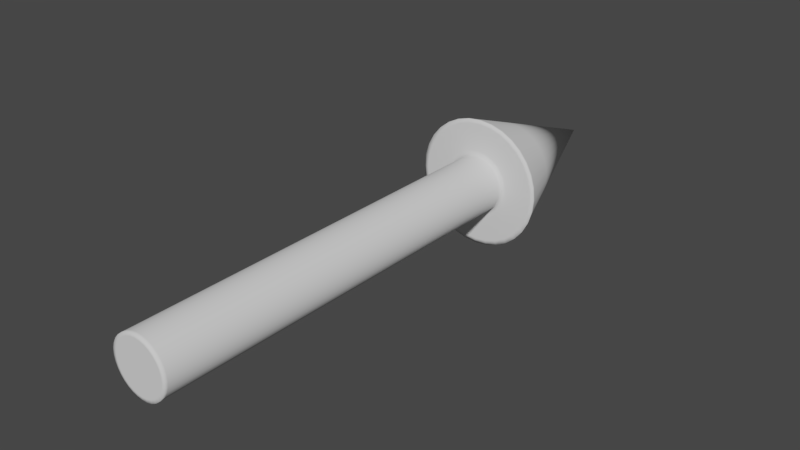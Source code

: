 # Source: arrow.blend  (saved by Blender 2.79.0; exported with 4.5.12 LTS)
import bpy
from mathutils import Matrix  # noqa: F401  (used for matrix-valued properties, if any)

bpy.ops.wm.read_factory_settings(use_empty=True)
scene = bpy.context.scene
scene.name = 'Scene'

# ---- collections
col_collection_1 = bpy.data.collections.new('Collection 1'); scene.collection.children.link(col_collection_1)

# ---- world
world_world = bpy.data.worlds.new('World'); scene.world = world_world
world_world.color = (0.05088, 0.05088, 0.05088)
world_world.use_sun_shadow = False
world_world.sun_shadow_jitter_overblur = 0.0
world_world.cycles.sampling_method = 'MANUAL'

# ---- meshes
me_cone = bpy.data.meshes.new('Cone')
me_cone.from_pydata([(-0.04462, 0.6822, 4.172e-07), (-0.04376, 0.6822, -0.008704), (-0.04122, 0.6822, -0.01707), (-0.0371, 0.6822, -0.02479), (-0.03155, 0.6822, -0.03155), (-0.02479, 0.6822, -0.0371), (-0.01707, 0.6822, -0.04122), (-0.008704, 0.6822, -0.04376), (5.364e-07, 0.6822, -0.04462), (0.008705, 0.6822, -0.04376), (0.01708, 0.6822, -0.04122), (0.02479, 0.6822, -0.0371), (0.03155, 0.6822, -0.03155), (0.0371, 0.6822, -0.02479), (0.04122, 0.6822, -0.01707), (0.04376, 0.6822, -0.008704), (0.04462, 0.6822, 4.172e-07), (0.04376, 0.6822, 0.008705), (0.04122, 0.6822, 0.01708), (0.0371, 0.6822, 0.02479), (0.03155, 0.6822, 0.03155), (0.02479, 0.6822, 0.0371), (0.01708, 0.6822, 0.04122), (5.244e-07, 0.9567, 4.172e-07), (0.008705, 0.6822, 0.04376), (4.843e-07, 0.6822, 0.04462), (-0.008704, 0.6822, 0.04376), (-0.01707, 0.6822, 0.04122), (-0.02479, 0.6822, 0.0371), (-0.03155, 0.6822, 0.03155), (-0.0371, 0.6822, 0.02479), (-0.04122, 0.6822, 0.01708), (-0.04376, 0.6822, 0.008705), (-0.1014, 0.6822, 3.874e-07), (-0.09945, 0.6822, -0.01978), (-0.09368, 0.6822, -0.0388), (-0.08431, 0.6822, -0.05634), (-0.0717, 0.6822, -0.0717), (-0.05634, 0.6822, -0.08431), (-0.0388, 0.6822, -0.09368), (-0.01978, 0.6822, -0.09945), (5.215e-07, 0.6822, -0.1014), (0.01978, 0.6822, -0.09945), (0.03881, 0.6822, -0.09368), (0.05634, 0.6822, -0.08431), (0.0717, 0.6822, -0.0717), (0.08431, 0.6822, -0.05634), (0.09368, 0.6822, -0.0388), (0.09945, 0.6822, -0.01978), (0.1014, 0.6822, 4.172e-07), (0.09945, 0.6822, 0.01978), (0.09368, 0.6822, 0.03881), (0.08431, 0.6822, 0.05634), (0.0717, 0.6822, 0.0717), (0.05634, 0.6822, 0.08431), (0.03881, 0.6822, 0.09368), (0.01978, 0.6822, 0.09945), (4.321e-07, 0.6822, 0.1014), (-0.01978, 0.6822, 0.09945), (-0.0388, 0.6822, 0.09368), (-0.05634, 0.6822, 0.08431), (-0.0717, 0.6822, 0.0717), (-0.08431, 0.6822, 0.05634), (-0.09368, 0.6822, 0.0388), (-0.09945, 0.6822, 0.01978), (-0.03959, 0.04234, 4.172e-07), (-0.03883, 0.04234, -0.007724), (-0.03658, 0.04234, -0.01515), (-0.03292, 0.04234, -0.022), (-0.028, 0.04234, -0.028), (-0.022, 0.04234, -0.03292), (-0.01515, 0.04234, -0.03658), (-0.007724, 0.04234, -0.03883), (5.644e-07, 0.04234, -0.03959), (0.007725, 0.04234, -0.03883), (0.01515, 0.04234, -0.03658), (0.022, 0.04234, -0.03292), (0.028, 0.04234, -0.028), (0.03292, 0.04234, -0.022), (0.03658, 0.04234, -0.01515), (0.03883, 0.04234, -0.007724), (0.03959, 0.04234, 3.874e-07), (0.03883, 0.04234, 0.007725), (0.03658, 0.04234, 0.01515), (0.03292, 0.04234, 0.022), (0.028, 0.04234, 0.028), (0.022, 0.04234, 0.03292), (0.01515, 0.04234, 0.03658), (0.007725, 0.04234, 0.03883), (5.197e-07, 0.04234, 0.03959), (-0.007724, 0.04234, 0.03883), (-0.01515, 0.04234, 0.03658), (-0.022, 0.04234, 0.03292), (-0.028, 0.04234, 0.028), (-0.03292, 0.04234, 0.022), (-0.03658, 0.04234, 0.01515), (-0.03883, 0.04234, 0.007725), (-0.05033, 0.6822, -0.01001), (-0.05132, 0.6822, 4.172e-07), (-0.04741, 0.6822, -0.01964), (-0.04267, 0.6822, -0.02851), (-0.03629, 0.6822, -0.03629), (-0.02851, 0.6822, -0.04267), (-0.01964, 0.6822, -0.04741), (-0.01001, 0.6822, -0.05033), (5.364e-07, 0.6822, -0.05132), (0.01001, 0.6822, -0.05033), (0.01964, 0.6822, -0.04741), (0.02851, 0.6822, -0.04267), (0.03629, 0.6822, -0.03629), (0.04267, 0.6822, -0.02851), (0.04741, 0.6822, -0.01964), (0.05033, 0.6822, -0.01001), (0.05132, 0.6822, 4.172e-07), (0.05033, 0.6822, 0.01001), (0.04741, 0.6822, 0.01964), (0.04267, 0.6822, 0.02851), (0.03629, 0.6822, 0.03629), (0.02851, 0.6822, 0.04267), (0.01964, 0.6822, 0.04741), (0.01001, 0.6822, 0.05033), (4.768e-07, 0.6822, 0.05132), (-0.01001, 0.6822, 0.05033), (-0.01964, 0.6822, 0.04741), (-0.02851, 0.6822, 0.04267), (-0.03629, 0.6822, 0.03629), (-0.04267, 0.6822, 0.02851), (-0.04741, 0.6822, 0.01964), (-0.05033, 0.6822, 0.01001), (-0.09431, 0.6822, 3.874e-07), (-0.0925, 0.6822, -0.0184), (-0.08713, 0.6822, -0.03609), (-0.07842, 0.6822, -0.0524), (-0.06669, 0.6822, -0.06669), (-0.0524, 0.6822, -0.07842), (-0.03609, 0.6822, -0.08713), (-0.0184, 0.6822, -0.0925), (5.29e-07, 0.6822, -0.09431), (0.0184, 0.6822, -0.0925), (0.03609, 0.6822, -0.08713), (0.0524, 0.6822, -0.07842), (0.06669, 0.6822, -0.06669), (0.07842, 0.6822, -0.0524), (0.08713, 0.6822, -0.03609), (0.0925, 0.6822, -0.0184), (0.09431, 0.6822, 4.172e-07), (0.0925, 0.6822, 0.0184), (0.08713, 0.6822, 0.03609), (0.07842, 0.6822, 0.0524), (0.06669, 0.6822, 0.06669), (0.0524, 0.6822, 0.07842), (0.03609, 0.6822, 0.08713), (0.0184, 0.6822, 0.0925), (4.396e-07, 0.6822, 0.09431), (-0.0184, 0.6822, 0.0925), (-0.03609, 0.6822, 0.08713), (-0.0524, 0.6822, 0.07842), (-0.06669, 0.6822, 0.06669), (-0.07842, 0.6822, 0.0524), (-0.08713, 0.6822, 0.03609), (-0.0925, 0.6822, 0.0184), (-0.04462, 0.04234, 4.172e-07), (-0.04376, 0.04234, -0.008704), (-0.04122, 0.04234, -0.01707), (-0.0371, 0.04234, -0.02479), (-0.03155, 0.04234, -0.03155), (-0.02479, 0.04234, -0.0371), (-0.01707, 0.04234, -0.04122), (-0.008704, 0.04234, -0.04376), (5.644e-07, 0.04234, -0.04462), (0.008705, 0.04234, -0.04376), (0.01708, 0.04234, -0.04122), (0.02479, 0.04234, -0.0371), (0.03155, 0.04234, -0.03155), (0.0371, 0.04234, -0.02479), (0.04122, 0.04234, -0.01707), (0.04376, 0.04234, -0.008704), (0.04462, 0.04234, 3.874e-07), (0.04376, 0.04234, 0.008705), (0.04122, 0.04234, 0.01708), (0.0371, 0.04234, 0.02479), (0.03155, 0.04234, 0.03155), (0.02479, 0.04234, 0.0371), (0.01708, 0.04234, 0.04122), (0.008705, 0.04234, 0.04376), (5.122e-07, 0.04234, 0.04462), (-0.008704, 0.04234, 0.04376), (-0.01707, 0.04234, 0.04122), (-0.02479, 0.04234, 0.0371), (-0.03155, 0.04234, 0.03155), (-0.0371, 0.04234, 0.02479), (-0.04122, 0.04234, 0.01708), (-0.04376, 0.04234, 0.008705), (-0.01707, 0.04736, -0.04122), (-0.02479, 0.04736, -0.0371), (0.03155, 0.04736, 0.03155), (0.0371, 0.04736, 0.02479), (-0.008704, 0.04736, -0.04376), (0.02479, 0.04736, 0.0371), (5.642e-07, 0.04736, -0.04462), (0.01708, 0.04736, 0.04122), (0.008705, 0.04736, -0.04376), (0.008705, 0.04736, 0.04376), (0.01708, 0.04736, -0.04122), (5.12e-07, 0.04736, 0.04462), (0.02479, 0.04736, -0.0371), (-0.008704, 0.04736, 0.04376), (0.03155, 0.04736, -0.03155), (-0.01707, 0.04736, 0.04122), (0.0371, 0.04736, -0.02479), (-0.02479, 0.04736, 0.0371), (0.04122, 0.04736, -0.01707), (-0.04376, 0.04736, -0.008704), (-0.04462, 0.04736, 4.172e-07), (-0.03155, 0.04736, 0.03155), (0.04376, 0.04736, -0.008704), (-0.04122, 0.04736, -0.01707), (-0.0371, 0.04736, 0.02479), (0.04462, 0.04736, 3.874e-07), (-0.0371, 0.04736, -0.02479), (-0.04122, 0.04736, 0.01708), (0.04376, 0.04736, 0.008705), (-0.03155, 0.04736, -0.03155), (-0.04376, 0.04736, 0.008705), (0.04122, 0.04736, 0.01708), (-0.02479, 0.6755, -0.0371), (0.0371, 0.6755, 0.02479), (-0.04462, 0.6755, 4.172e-07), (-0.01707, 0.6755, -0.04122), (0.03155, 0.6755, 0.03155), (-0.008704, 0.6755, -0.04376), (0.02479, 0.6755, 0.0371), (5.367e-07, 0.6755, -0.04462), (0.01708, 0.6755, 0.04122), (0.008705, 0.6755, -0.04376), (0.008705, 0.6755, 0.04376), (0.01708, 0.6755, -0.04122), (4.846e-07, 0.6755, 0.04462), (0.02479, 0.6755, -0.0371), (-0.008704, 0.6755, 0.04376), (0.03155, 0.6755, -0.03155), (-0.01707, 0.6755, 0.04122), (0.0371, 0.6755, -0.02479), (-0.02479, 0.6755, 0.0371), (0.04122, 0.6755, -0.01707), (-0.04376, 0.6755, -0.008704), (-0.03155, 0.6755, 0.03155), (0.04376, 0.6755, -0.008704), (-0.04122, 0.6755, -0.01707), (-0.0371, 0.6755, 0.02479), (0.04462, 0.6755, 4.172e-07), (-0.0371, 0.6755, -0.02479), (-0.04122, 0.6755, 0.01708), (0.04376, 0.6755, 0.008705), (-0.03155, 0.6755, -0.03155), (-0.04376, 0.6755, 0.008705), (0.04122, 0.6755, 0.01708), (0.01934, 0.6883, -0.09724), (0.03794, 0.6883, 0.0916), (0.0916, 0.6883, -0.03794), (0.09724, 0.6883, 0.01934), (0.07011, 0.6883, 0.07011), (4.393e-07, 0.6883, 0.09914), (5.213e-07, 0.6883, -0.09914), (0.05508, 0.6883, -0.08243), (0.08244, 0.6883, -0.05508), (0.09914, 0.6883, 4.172e-07), (0.08244, 0.6883, 0.05508), (0.01934, 0.6883, 0.09724), (0.03794, 0.6883, -0.0916), (0.07011, 0.6883, -0.0701), (0.09724, 0.6883, -0.01934), (0.0916, 0.6883, 0.03794), (0.05508, 0.6883, 0.08244), (0.02727, 0.7638, -0.06583), (5.254e-07, 0.7638, -0.07125), (0.0139, 0.7638, -0.06988), (0.05038, 0.7638, -0.05038), (0.03959, 0.7638, -0.05924), (0.02727, 0.7638, 0.06583), (0.06988, 0.7638, -0.0139), (0.05924, 0.7638, -0.03958), (0.06583, 0.7638, -0.02727), (0.06583, 0.7638, 0.02727), (0.07125, 0.7638, 4.172e-07), (0.06988, 0.7638, 0.0139), (0.03959, 0.7638, 0.05924), (0.05924, 0.7638, 0.03959), (0.05038, 0.7638, 0.05038), (0.0139, 0.7638, 0.06988), (4.583e-07, 0.7638, 0.07125), (-0.03959, 0.7638, -0.05925), (-0.03959, 0.7638, 0.05925), (-0.06583, 0.7638, 0.02727), (-0.06989, 0.7638, -0.0139), (-0.05039, 0.7638, -0.05039), (-0.02727, 0.7638, 0.06583), (-0.05925, 0.7638, 0.03959), (-0.07126, 0.7638, 4.172e-07), (-0.0139, 0.7638, -0.0699), (-0.05925, 0.7638, -0.03959), (-0.02727, 0.7638, -0.06584), (-0.05038, 0.7638, 0.05038), (-0.06989, 0.7638, 0.0139), (-0.0139, 0.7638, 0.06988), (-0.06584, 0.7638, -0.02727), (-0.05509, 0.6883, -0.08245), (-0.05508, 0.6883, 0.08244), (-0.0916, 0.6883, 0.03794), (-0.09725, 0.6883, -0.01934), (-0.07012, 0.6883, -0.07012), (-0.03794, 0.6883, 0.0916), (-0.08244, 0.6883, 0.05508), (-0.01935, 0.6883, -0.09726), (-0.09915, 0.6883, 3.874e-07), (-0.08245, 0.6883, -0.05509), (-0.03795, 0.6883, -0.09161), (-0.07011, 0.6883, 0.07011), (-0.09725, 0.6883, 0.01934), (-0.01934, 0.6883, 0.09724), (-0.09161, 0.6883, -0.03795)], [], [(33, 314, 309, 34), (34, 309, 320, 35), (35, 320, 315, 36), (36, 315, 310, 37), (37, 310, 306, 38), (38, 306, 316, 39), (39, 316, 313, 40), (40, 313, 263, 41), (41, 263, 257, 42), (42, 257, 269, 43), (43, 269, 264, 44), (44, 264, 270, 45), (45, 270, 265, 46), (46, 265, 259, 47), (47, 259, 271, 48), (48, 271, 266, 49), (49, 266, 260, 50), (50, 260, 272, 51), (51, 272, 267, 52), (52, 267, 261, 53), (53, 261, 273, 54), (54, 273, 258, 55), (55, 258, 268, 56), (56, 268, 262, 57), (57, 262, 319, 58), (58, 319, 311, 59), (59, 311, 307, 60), (60, 307, 317, 61), (61, 317, 312, 62), (62, 312, 308, 63), (63, 308, 318, 64), (64, 318, 314, 33), (194, 193, 167, 166), (130, 129, 33, 34), (131, 130, 34, 35), (132, 131, 35, 36), (133, 132, 36, 37), (134, 133, 37, 38), (135, 134, 38, 39), (136, 135, 39, 40), (137, 136, 40, 41), (138, 137, 41, 42), (139, 138, 42, 43), (140, 139, 43, 44), (141, 140, 44, 45), (142, 141, 45, 46), (143, 142, 46, 47), (144, 143, 47, 48), (145, 144, 48, 49), (146, 145, 49, 50), (147, 146, 50, 51), (148, 147, 51, 52), (149, 148, 52, 53), (150, 149, 53, 54), (151, 150, 54, 55), (152, 151, 55, 56), (153, 152, 56, 57), (154, 153, 57, 58), (155, 154, 58, 59), (156, 155, 59, 60), (157, 156, 60, 61), (158, 157, 61, 62), (159, 158, 62, 63), (160, 159, 63, 64), (129, 160, 64, 33), (65, 66, 67, 68, 69, 70, 71, 72, 73, 74, 75, 76, 77, 78, 79, 80, 81, 82, 83, 84, 85, 86, 87, 88, 89, 90, 91, 92, 93, 94, 95, 96), (196, 195, 181, 180), (193, 197, 168, 167), (195, 198, 182, 181), (197, 199, 169, 168), (198, 200, 183, 182), (199, 201, 170, 169), (200, 202, 184, 183), (201, 203, 171, 170), (202, 204, 185, 184), (203, 205, 172, 171), (204, 206, 186, 185), (205, 207, 173, 172), (206, 208, 187, 186), (207, 209, 174, 173), (208, 210, 188, 187), (209, 211, 175, 174), (213, 212, 162, 161), (210, 214, 189, 188), (211, 215, 176, 175), (212, 216, 163, 162), (214, 217, 190, 189), (215, 218, 177, 176), (216, 219, 164, 163), (217, 220, 191, 190), (218, 221, 178, 177), (219, 222, 165, 164), (220, 223, 192, 191), (221, 224, 179, 178), (222, 194, 166, 165), (223, 213, 161, 192), (224, 196, 180, 179), (0, 32, 128, 98), (32, 31, 127, 128), (31, 30, 126, 127), (30, 29, 125, 126), (29, 28, 124, 125), (28, 27, 123, 124), (27, 26, 122, 123), (26, 25, 121, 122), (25, 24, 120, 121), (24, 22, 119, 120), (22, 21, 118, 119), (21, 20, 117, 118), (20, 19, 116, 117), (19, 18, 115, 116), (18, 17, 114, 115), (17, 16, 113, 114), (16, 15, 112, 113), (15, 14, 111, 112), (14, 13, 110, 111), (13, 12, 109, 110), (12, 11, 108, 109), (11, 10, 107, 108), (10, 9, 106, 107), (9, 8, 105, 106), (8, 7, 104, 105), (7, 6, 103, 104), (6, 5, 102, 103), (5, 4, 101, 102), (4, 3, 100, 101), (3, 2, 99, 100), (2, 1, 97, 99), (1, 0, 98, 97), (98, 128, 160, 129), (128, 127, 159, 160), (127, 126, 158, 159), (126, 125, 157, 158), (125, 124, 156, 157), (124, 123, 155, 156), (123, 122, 154, 155), (122, 121, 153, 154), (121, 120, 152, 153), (120, 119, 151, 152), (119, 118, 150, 151), (118, 117, 149, 150), (117, 116, 148, 149), (116, 115, 147, 148), (115, 114, 146, 147), (114, 113, 145, 146), (113, 112, 144, 145), (112, 111, 143, 144), (111, 110, 142, 143), (110, 109, 141, 142), (109, 108, 140, 141), (108, 107, 139, 140), (107, 106, 138, 139), (106, 105, 137, 138), (105, 104, 136, 137), (104, 103, 135, 136), (103, 102, 134, 135), (102, 101, 133, 134), (101, 100, 132, 133), (100, 99, 131, 132), (99, 97, 130, 131), (97, 98, 129, 130), (66, 65, 161, 162), (67, 66, 162, 163), (68, 67, 163, 164), (69, 68, 164, 165), (70, 69, 165, 166), (71, 70, 166, 167), (72, 71, 167, 168), (73, 72, 168, 169), (74, 73, 169, 170), (75, 74, 170, 171), (76, 75, 171, 172), (77, 76, 172, 173), (78, 77, 173, 174), (79, 78, 174, 175), (80, 79, 175, 176), (81, 80, 176, 177), (82, 81, 177, 178), (83, 82, 178, 179), (84, 83, 179, 180), (85, 84, 180, 181), (86, 85, 181, 182), (87, 86, 182, 183), (88, 87, 183, 184), (89, 88, 184, 185), (90, 89, 185, 186), (91, 90, 186, 187), (92, 91, 187, 188), (93, 92, 188, 189), (94, 93, 189, 190), (95, 94, 190, 191), (96, 95, 191, 192), (65, 96, 192, 161), (256, 226, 196, 224), (255, 227, 213, 223), (254, 225, 194, 222), (253, 256, 224, 221), (252, 255, 223, 220), (251, 254, 222, 219), (250, 253, 221, 218), (249, 252, 220, 217), (248, 251, 219, 216), (247, 250, 218, 215), (246, 249, 217, 214), (245, 248, 216, 212), (244, 247, 215, 211), (243, 246, 214, 210), (227, 245, 212, 213), (242, 244, 211, 209), (241, 243, 210, 208), (240, 242, 209, 207), (239, 241, 208, 206), (238, 240, 207, 205), (237, 239, 206, 204), (236, 238, 205, 203), (235, 237, 204, 202), (234, 236, 203, 201), (233, 235, 202, 200), (232, 234, 201, 199), (231, 233, 200, 198), (230, 232, 199, 197), (229, 231, 198, 195), (228, 230, 197, 193), (226, 229, 195, 196), (225, 228, 193, 194), (5, 6, 228, 225), (19, 20, 229, 226), (6, 7, 230, 228), (20, 21, 231, 229), (7, 8, 232, 230), (21, 22, 233, 231), (8, 9, 234, 232), (22, 24, 235, 233), (9, 10, 236, 234), (24, 25, 237, 235), (10, 11, 238, 236), (25, 26, 239, 237), (11, 12, 240, 238), (26, 27, 241, 239), (12, 13, 242, 240), (27, 28, 243, 241), (13, 14, 244, 242), (0, 1, 245, 227), (28, 29, 246, 243), (14, 15, 247, 244), (1, 2, 248, 245), (29, 30, 249, 246), (15, 16, 250, 247), (2, 3, 251, 248), (30, 31, 252, 249), (16, 17, 253, 250), (3, 4, 254, 251), (31, 32, 255, 252), (17, 18, 256, 253), (4, 5, 225, 254), (32, 0, 227, 255), (18, 19, 226, 256), (270, 264, 278, 277), (259, 265, 281, 282), (266, 271, 280, 284), (272, 260, 285, 283), (261, 267, 287, 288), (258, 273, 286, 279), (262, 268, 289, 290), (257, 263, 275, 276), (264, 269, 274, 278), (265, 270, 277, 281), (271, 259, 282, 280), (260, 266, 284, 285), (267, 272, 283, 287), (273, 261, 288, 286), (268, 258, 279, 289), (269, 257, 276, 274), (287, 283, 23), (289, 279, 23), (282, 281, 23), (283, 285, 23), (279, 286, 23), (276, 275, 23), (281, 277, 23), (285, 284, 23), (286, 288, 23), (274, 276, 23), (277, 278, 23), (284, 280, 23), (288, 287, 23), (290, 289, 23), (278, 274, 23), (280, 282, 23), (305, 294, 23), (295, 300, 23), (301, 291, 23), (275, 299, 23), (296, 304, 23), (302, 292, 23), (293, 297, 23), (298, 303, 23), (294, 298, 23), (300, 305, 23), (291, 295, 23), (299, 301, 23), (304, 290, 23), (292, 296, 23), (297, 302, 23), (303, 293, 23), (320, 309, 294, 305), (310, 315, 300, 295), (316, 306, 291, 301), (263, 313, 299, 275), (311, 319, 304, 296), (317, 307, 292, 302), (308, 312, 297, 293), (314, 318, 303, 298), (309, 314, 298, 294), (315, 320, 305, 300), (306, 310, 295, 291), (313, 316, 301, 299), (319, 262, 290, 304), (307, 311, 296, 292), (312, 317, 302, 297), (318, 308, 293, 303)])
me_cone.polygons.foreach_set('use_smooth', [True] * 321)
_uv = me_cone.uv_layers.new(name='UVMap')
_uv.uv.foreach_set('vector', [-5.96e-08, 0.0, -5.96e-08, 0.0, -5.96e-08, 0.0, -5.96e-08, 0.0, -5.96e-08, 0.0, -5.96e-08, 0.0, -5.96e-08, 0.0, -5.96e-08, 0.0, -5.96e-08, 0.0, -5.96e-08, 0.0, -5.96e-08, 0.0, -5.96e-08, 0.0, -5.96e-08, 0.0, -5.96e-08, 0.0, -5.96e-08, 0.0, -5.96e-08, 0.0, -5.96e-08, 0.0, -5.96e-08, 0.0, -5.96e-08, 0.0, -5.96e-08, 0.0, -5.96e-08, 0.0, -5.96e-08, 0.0, -5.96e-08, 0.0, -5.96e-08, 0.0, -5.96e-08, 0.0, -5.96e-08, 0.0, -5.96e-08, 0.0, -5.96e-08, 0.0, -5.96e-08, 0.0, -5.96e-08, 0.0, -5.96e-08, 0.0, -5.96e-08, 0.0, -5.96e-08, 0.0, -5.96e-08, 0.0, -5.96e-08, 0.0, -5.96e-08, 0.0, -5.96e-08, 0.0, -5.96e-08, 0.0, -5.96e-08, 0.0, -5.96e-08, 0.0, -5.96e-08, 0.0, -5.96e-08, 0.0, -5.96e-08, 0.0, -5.96e-08, 0.0, -5.96e-08, 0.0, -5.96e-08, 0.0, -5.96e-08, 0.0, -5.96e-08, 0.0, -5.96e-08, 0.0, -5.96e-08, 0.0, -5.96e-08, 0.0, -5.96e-08, 0.0, -5.96e-08, 0.0, -5.96e-08, 0.0, -5.96e-08, 0.0, -5.96e-08, 0.0, -5.96e-08, 0.0, -5.96e-08, 0.0, -5.96e-08, 0.0, -5.96e-08, 0.0, -5.96e-08, 0.0, -5.96e-08, 0.0, -5.96e-08, 0.0, -5.96e-08, 0.0, -5.96e-08, 0.0, -5.96e-08, 0.0, -5.96e-08, 0.0, -5.96e-08, 0.0, -5.96e-08, 0.0, -5.96e-08, 0.0, -5.96e-08, 0.0, -5.96e-08, 0.0, -5.96e-08, 0.0, -5.96e-08, 0.0, -5.96e-08, 0.0, -5.96e-08, 0.0, -5.96e-08, 0.0, -5.96e-08, 0.0, -5.96e-08, 0.0, -5.96e-08, 0.0, -5.96e-08, 0.0, -5.96e-08, 0.0, -5.96e-08, 0.0, -5.96e-08, 0.0, -5.96e-08, 0.0, -5.96e-08, 0.0, -5.96e-08, 0.0, -5.96e-08, 0.0, -5.96e-08, 0.0, -5.96e-08, 0.0, -5.96e-08, 0.0, -5.96e-08, 0.0, -5.96e-08, 0.0, -5.96e-08, 0.0, -5.96e-08, 0.0, -5.96e-08, 0.0, -5.96e-08, 0.0, -5.96e-08, 0.0, -5.96e-08, 0.0, -5.96e-08, 0.0, -5.96e-08, 0.0, -5.96e-08, 0.0, -5.96e-08, 0.0, -5.96e-08, 0.0, -5.96e-08, 0.0, -5.96e-08, 0.0, -5.96e-08, 0.0, -5.96e-08, 0.0, -5.96e-08, 0.0, -5.96e-08, 0.0, -5.96e-08, 0.0, -5.96e-08, 0.0, -5.96e-08, 0.0, -5.96e-08, 0.0, -5.96e-08, 0.0, -5.96e-08, 0.0, -5.96e-08, 0.0, -5.96e-08, 0.0, -5.96e-08, 0.0, -5.96e-08, 0.0, -5.96e-08, 0.0, -5.96e-08, 0.0, -5.96e-08, 0.0, -5.96e-08, 0.0, -5.96e-08, 0.0, -5.96e-08, 0.0, -5.96e-08, 0.0, -5.96e-08, 0.0, -5.96e-08, 0.0, -5.96e-08, 0.0, -5.96e-08, 0.0, -5.96e-08, 0.0, -5.96e-08, 0.0, -5.96e-08, 0.0, -5.96e-08, 0.0, -5.96e-08, 0.0, -5.96e-08, 0.0, -5.96e-08, 0.0, -5.96e-08, 0.0, -5.96e-08, 0.0, -5.96e-08, 0.0, -5.96e-08, 0.0, -5.96e-08, 0.0, -5.96e-08, 0.0, -5.96e-08, 0.0, -5.96e-08, 0.0, -5.96e-08, 0.0, -5.96e-08, 0.0, -5.96e-08, 0.0, -5.96e-08, 0.0, -5.96e-08, 0.0, -5.96e-08, 0.0, -5.96e-08, 0.0, -5.96e-08, 0.0, -5.96e-08, 0.0, -5.96e-08, 0.0, -5.96e-08, 0.0, -5.96e-08, 0.0, -5.96e-08, 0.0, -5.96e-08, 0.0, -5.96e-08, 0.0, -5.96e-08, 0.0, -5.96e-08, 0.0, -5.96e-08, 0.0, -5.96e-08, 0.0, -5.96e-08, 0.0, -5.96e-08, 0.0, -5.96e-08, 0.0, -5.96e-08, 0.0, -5.96e-08, 0.0, -5.96e-08, 0.0, -5.96e-08, 0.0, -5.96e-08, 0.0, -5.96e-08, 0.0, -5.96e-08, 0.0, -5.96e-08, 0.0, -5.96e-08, 0.0, -5.96e-08, 0.0, -5.96e-08, 0.0, -5.96e-08, 0.0, -5.96e-08, 0.0, -5.96e-08, 0.0, -5.96e-08, 0.0, -5.96e-08, 0.0, -5.96e-08, 0.0, -5.96e-08, 0.0, -5.96e-08, 0.0, -5.96e-08, 0.0, -5.96e-08, 0.0, -5.96e-08, 0.0, -5.96e-08, 0.0, -5.96e-08, 0.0, -5.96e-08, 0.0, -5.96e-08, 0.0, -5.96e-08, 0.0, -5.96e-08, 0.0, -5.96e-08, 0.0, -5.96e-08, 0.0, -5.96e-08, 0.0, -5.96e-08, 0.0, -5.96e-08, 0.0, -5.96e-08, 0.0, -5.96e-08, 0.0, -5.96e-08, 0.0, -5.96e-08, 0.0, -5.96e-08, 0.0, -5.96e-08, 0.0, -5.96e-08, 0.0, -5.96e-08, 0.0, -5.96e-08, 0.0, -5.96e-08, 0.0, -5.96e-08, 0.0, -5.96e-08, 0.0, -5.96e-08, 0.0, -5.96e-08, 0.0, -5.96e-08, 0.0, -5.96e-08, 0.0, -5.96e-08, 0.0, -5.96e-08, 0.0, -5.96e-08, 0.0, -5.96e-08, 0.0, -5.96e-08, 0.0, -5.96e-08, 0.0, -5.96e-08, 0.0, -5.96e-08, 0.0, -5.96e-08, 0.0, -5.96e-08, 0.0, -5.96e-08, 0.0, -5.96e-08, 0.0, -5.96e-08, 0.0, -5.96e-08, 0.0, -5.96e-08, 0.0, -5.96e-08, 0.0, -5.96e-08, 0.0, -5.96e-08, 0.0, -5.96e-08, 0.0, -5.96e-08, 0.0, -5.96e-08, 0.0, -5.96e-08, 0.0, -5.96e-08, 0.0, -5.96e-08, 0.0, -5.96e-08, 0.0, -5.96e-08, 0.0, -5.96e-08, 0.0, -5.96e-08, 0.0, -5.96e-08, 0.0, -5.96e-08, 0.0, -5.96e-08, 0.0, -5.96e-08, 0.0, -5.96e-08, 0.0, -5.96e-08, 0.0, -5.96e-08, 0.0, -5.96e-08, 0.0, -5.96e-08, 0.0, -5.96e-08, 0.0, -5.96e-08, 0.0, -5.96e-08, 0.0, -5.96e-08, 0.0, -5.96e-08, 0.0, -5.96e-08, 0.0, -5.96e-08, 0.0, -5.96e-08, 0.0, -5.96e-08, 0.0, -5.96e-08, 0.0, -5.96e-08, 0.0, -5.96e-08, 0.0, -5.96e-08, 0.0, -5.96e-08, 0.0, -5.96e-08, 0.0, -5.96e-08, 0.0, -5.96e-08, 0.0, -5.96e-08, 0.0, -5.96e-08, 0.0, -5.96e-08, 0.0, -5.96e-08, 0.0, -5.96e-08, 0.0, -5.96e-08, 0.0, -5.96e-08, 0.0, -5.96e-08, 0.0, -5.96e-08, 0.0, -5.96e-08, 0.0, -5.96e-08, 0.0, -5.96e-08, 0.0, -5.96e-08, 0.0, -5.96e-08, 0.0, -5.96e-08, 0.0, -5.96e-08, 0.0, -5.96e-08, 0.0, -5.96e-08, 0.0, -5.96e-08, 0.0, -5.96e-08, 0.0, -5.96e-08, 0.0, -5.96e-08, 0.0, -5.96e-08, 0.0, -5.96e-08, 0.0, -5.96e-08, 0.0, -5.96e-08, 0.0, -5.96e-08, 0.0, -5.96e-08, 0.0, -5.96e-08, 0.0, -5.96e-08, 0.0, -5.96e-08, 0.0, -5.96e-08, 0.0, -5.96e-08, 0.0, -5.96e-08, 0.0, -5.96e-08, 0.0, -5.96e-08, 0.0, -5.96e-08, 0.0, -5.96e-08, 0.0, -5.96e-08, 0.0, -5.96e-08, 0.0, -5.96e-08, 0.0, -5.96e-08, 0.0, -5.96e-08, 0.0, -5.96e-08, 0.0, -5.96e-08, 0.0, -5.96e-08, 0.0, -5.96e-08, 0.0, -5.96e-08, 0.0, -5.96e-08, 0.0, -5.96e-08, 0.0, -5.96e-08, 0.0, -5.96e-08, 0.0, -5.96e-08, 0.0, -5.96e-08, 0.0, -5.96e-08, 0.0, -5.96e-08, 0.0, -5.96e-08, 0.0, -5.96e-08, 0.0, -5.96e-08, 0.0, -5.96e-08, 0.0, -5.96e-08, 0.0, -5.96e-08, 0.0, -5.96e-08, 0.0, -5.96e-08, 0.0, -5.96e-08, 0.0, -5.96e-08, 0.0, -5.96e-08, 0.0, -5.96e-08, 0.0, -5.96e-08, 0.0, -5.96e-08, 0.0, -5.96e-08, 0.0, -5.96e-08, 0.0, -5.96e-08, 0.0, -5.96e-08, 0.0, -5.96e-08, 0.0, -5.96e-08, 0.0, -5.96e-08, 0.0, -5.96e-08, 0.0, -5.96e-08, 0.0, -5.96e-08, 0.0, -5.96e-08, 0.0, -5.96e-08, 0.0, -5.96e-08, 0.0, -5.96e-08, 0.0, -5.96e-08, 0.0, -5.96e-08, 0.0, -5.96e-08, 0.0, -5.96e-08, 0.0, -5.96e-08, 0.0, -5.96e-08, 0.0, -5.96e-08, 0.0, -5.96e-08, 0.0, -5.96e-08, 0.0, -5.96e-08, 0.0, -5.96e-08, 0.0, -5.96e-08, 0.0, -5.96e-08, 0.0, -5.96e-08, 0.0, -5.96e-08, 0.0, -5.96e-08, 0.0, -5.96e-08, 0.0, -5.96e-08, 0.0, -5.96e-08, 0.0, -5.96e-08, 0.0, -5.96e-08, 0.0, -5.96e-08, 0.0, -5.96e-08, 0.0, -5.96e-08, 0.0, -5.96e-08, 0.0, -5.96e-08, 0.0, -5.96e-08, 0.0, -5.96e-08, 0.0, -5.96e-08, 0.0, -5.96e-08, 0.0, -5.96e-08, 0.0, -5.96e-08, 0.0, -5.96e-08, 0.0, -5.96e-08, 0.0, -5.96e-08, 0.0, -5.96e-08, 0.0, -5.96e-08, 0.0, -5.96e-08, 0.0, -5.96e-08, 0.0, -5.96e-08, 0.0, -5.96e-08, 0.0, -5.96e-08, 0.0, -5.96e-08, 0.0, -5.96e-08, 0.0, -5.96e-08, 0.0, -5.96e-08, 0.0, -5.96e-08, 0.0, -5.96e-08, 0.0, -5.96e-08, 0.0, -5.96e-08, 0.0, -5.96e-08, 0.0, -5.96e-08, 0.0, -5.96e-08, 0.0, -5.96e-08, 0.0, -5.96e-08, 0.0, -5.96e-08, 0.0, -5.96e-08, 0.0, -5.96e-08, 0.0, -5.96e-08, 0.0, -5.96e-08, 0.0, -5.96e-08, 0.0, -5.96e-08, 0.0, -5.96e-08, 0.0, -5.96e-08, 0.0, -5.96e-08, 0.0, -5.96e-08, 0.0, -5.96e-08, 0.0, -5.96e-08, 0.0, -5.96e-08, 0.0, -5.96e-08, 0.0, -5.96e-08, 0.0, -5.96e-08, 0.0, -5.96e-08, 0.0, -5.96e-08, 0.0, -5.96e-08, 0.0, -5.96e-08, 0.0, -5.96e-08, 0.0, -5.96e-08, 0.0, -5.96e-08, 0.0, -5.96e-08, 0.0, -5.96e-08, 0.0, -5.96e-08, 0.0, -5.96e-08, 0.0, -5.96e-08, 0.0, -5.96e-08, 0.0, -5.96e-08, 0.0, -5.96e-08, 0.0, -5.96e-08, 0.0, -5.96e-08, 0.0, -5.96e-08, 0.0, -5.96e-08, 0.0, -5.96e-08, 0.0, -5.96e-08, 0.0, -5.96e-08, 0.0, -5.96e-08, 0.0, -5.96e-08, 0.0, -5.96e-08, 0.0, -5.96e-08, 0.0, -5.96e-08, 0.0, -5.96e-08, 0.0, -5.96e-08, 0.0, -5.96e-08, 0.0, -5.96e-08, 0.0, -5.96e-08, 0.0, -5.96e-08, 0.0, -5.96e-08, 0.0, -5.96e-08, 0.0, -5.96e-08, 0.0, -5.96e-08, 0.0, -5.96e-08, 0.0, -5.96e-08, 0.0, -5.96e-08, 0.0, -5.96e-08, 0.0, -5.96e-08, 0.0, -5.96e-08, 0.0, -5.96e-08, 0.0, -5.96e-08, 0.0, -5.96e-08, 0.0, -5.96e-08, 0.0, -5.96e-08, 0.0, -5.96e-08, 0.0, -5.96e-08, 0.0, -5.96e-08, 0.0, -5.96e-08, 0.0, -5.96e-08, 0.0, -5.96e-08, 0.0, -5.96e-08, 0.0, -5.96e-08, 0.0, -5.96e-08, 0.0, -5.96e-08, 0.0, -5.96e-08, 0.0, -5.96e-08, 0.0, -5.96e-08, 0.0, -5.96e-08, 0.0, -5.96e-08, 0.0, -5.96e-08, 0.0, -5.96e-08, 0.0, -5.96e-08, 0.0, -5.96e-08, 0.0, -5.96e-08, 0.0, -5.96e-08, 0.0, -5.96e-08, 0.0, -5.96e-08, 0.0, -5.96e-08, 0.0, -5.96e-08, 0.0, -5.96e-08, 0.0, -5.96e-08, 0.0, -5.96e-08, 0.0, -5.96e-08, 0.0, -5.96e-08, 0.0, -5.96e-08, 0.0, -5.96e-08, 0.0, -5.96e-08, 0.0, -5.96e-08, 0.0, -5.96e-08, 0.0, -5.96e-08, 0.0, -5.96e-08, 0.0, -5.96e-08, 0.0, -5.96e-08, 0.0, -5.96e-08, 0.0, -5.96e-08, 0.0, -5.96e-08, 0.0, -5.96e-08, 0.0, -5.96e-08, 0.0, -5.96e-08, 0.0, -5.96e-08, 0.0, -5.96e-08, 0.0, -5.96e-08, 0.0, -5.96e-08, 0.0, -5.96e-08, 0.0, -5.96e-08, 0.0, -5.96e-08, 0.0, -5.96e-08, 0.0, -5.96e-08, 0.0, -5.96e-08, 0.0, -5.96e-08, 0.0, -5.96e-08, 0.0, -5.96e-08, 0.0, -5.96e-08, 0.0, -5.96e-08, 0.0, -5.96e-08, 0.0, -5.96e-08, 0.0, -5.96e-08, 0.0, -5.96e-08, 0.0, -5.96e-08, 0.0, -5.96e-08, 0.0, -5.96e-08, 0.0, -5.96e-08, 0.0, -5.96e-08, 0.0, -5.96e-08, 0.0, -5.96e-08, 0.0, -5.96e-08, 0.0, -5.96e-08, 0.0, -5.96e-08, 0.0, -5.96e-08, 0.0, -5.96e-08, 0.0, -5.96e-08, 0.0, -5.96e-08, 0.0, -5.96e-08, 0.0, -5.96e-08, 0.0, -5.96e-08, 0.0, -5.96e-08, 0.0, -5.96e-08, 0.0, -5.96e-08, 0.0, -5.96e-08, 0.0, -5.96e-08, 0.0, -5.96e-08, 0.0, -5.96e-08, 0.0, -5.96e-08, 0.0, -5.96e-08, 0.0, -5.96e-08, 0.0, -5.96e-08, 0.0, -5.96e-08, 0.0, -5.96e-08, 0.0, -5.96e-08, 0.0, -5.96e-08, 0.0, -5.96e-08, 0.0, -5.96e-08, 0.0, -5.96e-08, 0.0, -5.96e-08, 0.0, -5.96e-08, 0.0, -5.96e-08, 0.0, -5.96e-08, 0.0, -5.96e-08, 0.0, -5.96e-08, 0.0, -5.96e-08, 0.0, -5.96e-08, 0.0, -5.96e-08, 0.0, -5.96e-08, 0.0, -5.96e-08, 0.0, -5.96e-08, 0.0, -5.96e-08, 0.0, -5.96e-08, 0.0, -5.96e-08, 0.0, -5.96e-08, 0.0, -5.96e-08, 0.0, -5.96e-08, 0.0, -5.96e-08, 0.0, -5.96e-08, 0.0, -5.96e-08, 0.0, -5.96e-08, 0.0, -5.96e-08, 0.0, -5.96e-08, 0.0, -5.96e-08, 0.0, -5.96e-08, 0.0, -5.96e-08, 0.0, -5.96e-08, 0.0, -5.96e-08, 0.0, -5.96e-08, 0.0, -5.96e-08, 0.0, -5.96e-08, 0.0, -5.96e-08, 0.0, -5.96e-08, 0.0, -5.96e-08, 0.0, -5.96e-08, 0.0, -5.96e-08, 0.0, -5.96e-08, 0.0, -5.96e-08, 0.0, -5.96e-08, 0.0, -5.96e-08, 0.0, -5.96e-08, 0.0, -5.96e-08, 0.0, -5.96e-08, 0.0, -5.96e-08, 0.0, -5.96e-08, 0.0, -5.96e-08, 0.0, -5.96e-08, 0.0, -5.96e-08, 0.0, -5.96e-08, 0.0, -5.96e-08, 0.0, -5.96e-08, 0.0, -5.96e-08, 0.0, -5.96e-08, 0.0, -5.96e-08, 0.0, -5.96e-08, 0.0, -5.96e-08, 0.0, -5.96e-08, 0.0, -5.96e-08, 0.0, -5.96e-08, 0.0, -5.96e-08, 0.0, -5.96e-08, 0.0, -5.96e-08, 0.0, -5.96e-08, 0.0, -5.96e-08, 0.0, -5.96e-08, 0.0, -5.96e-08, 0.0, -5.96e-08, 0.0, -5.96e-08, 0.0, -5.96e-08, 0.0, -5.96e-08, 0.0, -5.96e-08, 0.0, -5.96e-08, 0.0, -5.96e-08, 0.0, -5.96e-08, 0.0, -5.96e-08, 0.0, -5.96e-08, 0.0, -5.96e-08, 0.0, -5.96e-08, 0.0, -5.96e-08, 0.0, -5.96e-08, 0.0, -5.96e-08, 0.0, -5.96e-08, 0.0, -5.96e-08, 0.0, -5.96e-08, 0.0, -5.96e-08, 0.0, -5.96e-08, 0.0, -5.96e-08, 0.0, -5.96e-08, 0.0, -5.96e-08, 0.0, -5.96e-08, 0.0, -5.96e-08, 0.0, -5.96e-08, 0.0, -5.96e-08, 0.0, -5.96e-08, 0.0, -5.96e-08, 0.0, -5.96e-08, 0.0, -5.96e-08, 0.0, -5.96e-08, 0.0, -5.96e-08, 0.0, -5.96e-08, 0.0, -5.96e-08, 0.0, -5.96e-08, 0.0, -5.96e-08, 0.0, -5.96e-08, 0.0, -5.96e-08, 0.0, -5.96e-08, 0.0, -5.96e-08, 0.0, -5.96e-08, 0.0, -5.96e-08, 0.0, -5.96e-08, 0.0, -5.96e-08, 0.0, -5.96e-08, 0.0, -5.96e-08, 0.0, -5.96e-08, 0.0, -5.96e-08, 0.0, -5.96e-08, 0.0, -5.96e-08, 0.0, -5.96e-08, 0.0, -5.96e-08, 0.0, -5.96e-08, 0.0, -5.96e-08, 0.0, -5.96e-08, 0.0, -5.96e-08, 0.0, -5.96e-08, 0.0, -5.96e-08, 0.0, -5.96e-08, 0.0, -5.96e-08, 0.0, -5.96e-08, 0.0, -5.96e-08, 0.0, -5.96e-08, 0.0, -5.96e-08, 0.0, -5.96e-08, 0.0, -5.96e-08, 0.0, -5.96e-08, 0.0, -5.96e-08, 0.0, -5.96e-08, 0.0, -5.96e-08, 0.0, -5.96e-08, 0.0, -5.96e-08, 0.0, -5.96e-08, 0.0, -5.96e-08, 0.0, -5.96e-08, 0.0, -5.96e-08, 0.0, -5.96e-08, 0.0, -5.96e-08, 0.0, -5.96e-08, 0.0, -5.96e-08, 0.0, -5.96e-08, 0.0, -5.96e-08, 0.0, -5.96e-08, 0.0, -5.96e-08, 0.0, -5.96e-08, 0.0, -5.96e-08, 0.0, -5.96e-08, 0.0, -5.96e-08, 0.0, -5.96e-08, 0.0, -5.96e-08, 0.0, -5.96e-08, 0.0, -5.96e-08, 0.0, -5.96e-08, 0.0, -5.96e-08, 0.0, -5.96e-08, 0.0, -5.96e-08, 0.0, -5.96e-08, 0.0, -5.96e-08, 0.0, -5.96e-08, 0.0, -5.96e-08, 0.0, -5.96e-08, 0.0, -5.96e-08, 0.0, -5.96e-08, 0.0, -5.96e-08, 0.0, -5.96e-08, 0.0, -5.96e-08, 0.0, -5.96e-08, 0.0, -5.96e-08, 0.0, -5.96e-08, 0.0, -5.96e-08, 0.0, -5.96e-08, 0.0, -5.96e-08, 0.0, -5.96e-08, 0.0, -5.96e-08, 0.0, -5.96e-08, 0.0, -5.96e-08, 0.0, -5.96e-08, 0.0, -5.96e-08, 0.0, -5.96e-08, 0.0, -5.96e-08, 0.0, -5.96e-08, 0.0, -5.96e-08, 0.0, -5.96e-08, 0.0, -5.96e-08, 0.0, -5.96e-08, 0.0, -5.96e-08, 0.0, -5.96e-08, 0.0, -5.96e-08, 0.0, -5.96e-08, 0.0, -5.96e-08, 0.0, -5.96e-08, 0.0, -5.96e-08, 0.0, -5.96e-08, 0.0, -5.96e-08, 0.0, -5.96e-08, 0.0, -5.96e-08, 0.0, -5.96e-08, 0.0, -5.96e-08, 0.0, -5.96e-08, 0.0, -5.96e-08, 0.0, -5.96e-08, 0.0, -5.96e-08, 0.0, -5.96e-08, 0.0, -5.96e-08, 0.0, -5.96e-08, 0.0, -5.96e-08, 0.0, -5.96e-08, 0.0, -5.96e-08, 0.0, -5.96e-08, 0.0, -5.96e-08, 0.0, -5.96e-08, 0.0, -5.96e-08, 0.0, -5.96e-08, 0.0, -5.96e-08, 0.0, -5.96e-08, 0.0, -5.96e-08, 0.0, -5.96e-08, 0.0, -5.96e-08, 0.0, -5.96e-08, 0.0, -5.96e-08, 0.0, -5.96e-08, 0.0, -5.96e-08, 0.0, -5.96e-08, 0.0, -5.96e-08, 0.0, -5.96e-08, 0.0, -5.96e-08, 0.0, -5.96e-08, 0.0, -5.96e-08, 0.0, -5.96e-08, 0.0, -5.96e-08, 0.0, -5.96e-08, 0.0, -5.96e-08, 0.0, -5.96e-08, 0.0, -5.96e-08, 0.0, -5.96e-08, 0.0, -5.96e-08, 0.0, -5.96e-08, 0.0, -5.96e-08, 0.0, -5.96e-08, 0.0, -5.96e-08, 0.0, -5.96e-08, 0.0, -5.96e-08, 0.0, -5.96e-08, 0.0, -5.96e-08, 0.0, -5.96e-08, 0.0, -5.96e-08, 0.0, -5.96e-08, 0.0, -5.96e-08, 0.0, -5.96e-08, 0.0, -5.96e-08, 0.0, -5.96e-08, 0.0, -5.96e-08, 0.0, -5.96e-08, 0.0, -5.96e-08, 0.0, -5.96e-08, 0.0, -5.96e-08, 0.0, -5.96e-08, 0.0, -5.96e-08, 0.0, -5.96e-08, 0.0, -5.96e-08, 0.0, -5.96e-08, 0.0, -5.96e-08, 0.0, -5.96e-08, 0.0, -5.96e-08, 0.0, -5.96e-08, 0.0, -5.96e-08, 0.0, -5.96e-08, 0.0, -5.96e-08, 0.0, -5.96e-08, 0.0, -5.96e-08, 0.0, -5.96e-08, 0.0, -5.96e-08, 0.0, -5.96e-08, 0.0, -5.96e-08, 0.0, -5.96e-08, 0.0, -5.96e-08, 0.0, -5.96e-08, 0.0, -5.96e-08, 0.0, -5.96e-08, 0.0, -5.96e-08, 0.0, -5.96e-08, 0.0, -5.96e-08, 0.0, -5.96e-08, 0.0, -5.96e-08, 0.0, -5.96e-08, 0.0, -5.96e-08, 0.0, -5.96e-08, 0.0, -5.96e-08, 0.0, -5.96e-08, 0.0, -5.96e-08, 0.0, -5.96e-08, 0.0, -5.96e-08, 0.0, -5.96e-08, 0.0, -5.96e-08, 0.0, -5.96e-08, 0.0, -5.96e-08, 0.0, -5.96e-08, 0.0, -5.96e-08, 0.0, -5.96e-08, 0.0, -5.96e-08, 0.0, -5.96e-08, 0.0, -5.96e-08, 0.0, -5.96e-08, 0.0, -5.96e-08, 0.0, -5.96e-08, 0.0, -5.96e-08, 0.0, -5.96e-08, 0.0, -5.96e-08, 0.0, -5.96e-08, 0.0, -5.96e-08, 0.0, -5.96e-08, 0.0, -5.96e-08, 0.0, -5.96e-08, 0.0, -5.96e-08, 0.0, -5.96e-08, 0.0, -5.96e-08, 0.0, -5.96e-08, 0.0, -5.96e-08, 0.0, -5.96e-08, 0.0, -5.96e-08, 0.0, -5.96e-08, 0.0, -5.96e-08, 0.0, -5.96e-08, 0.0, -5.96e-08, 0.0, -5.96e-08, 0.0, -5.96e-08, 0.0, -5.96e-08, 0.0, -5.96e-08, 0.0, -5.96e-08, 0.0, -5.96e-08, 0.0, -5.96e-08, 0.0, -5.96e-08, 0.0, -5.96e-08, 0.0, -5.96e-08, 0.0, -5.96e-08, 0.0, -5.96e-08, 0.0, -5.96e-08, 0.0, -5.96e-08, 0.0, -5.96e-08, 0.0, -5.96e-08, 0.0, -5.96e-08, 0.0, -5.96e-08, 0.0, -5.96e-08, 0.0, -5.96e-08, 0.0, -5.96e-08, 0.0, -5.96e-08, 0.0, -5.96e-08, 0.0, -5.96e-08, 0.0, -5.96e-08, 0.0, -5.96e-08, 0.0, -5.96e-08, 0.0, -5.96e-08, 0.0, -5.96e-08, 0.0, -5.96e-08, 0.0, -5.96e-08, 0.0, -5.96e-08, 0.0, -5.96e-08, 0.0, -5.96e-08, 0.0, -5.96e-08, 0.0, -5.96e-08, 0.0, -5.96e-08, 0.0, -5.96e-08, 0.0, -5.96e-08, 0.0, -5.96e-08, 0.0, -5.96e-08, 0.0, -5.96e-08, 0.0, -5.96e-08, 0.0, -5.96e-08, 0.0, -5.96e-08, 0.0, -5.96e-08, 0.0, -5.96e-08, 0.0, -5.96e-08, 0.0, -5.96e-08, 0.0, -5.96e-08, 0.0, -5.96e-08, 0.0, -5.96e-08, 0.0, -5.96e-08, 0.0, -5.96e-08, 0.0, -5.96e-08, 0.0, -5.96e-08, 0.0, -5.96e-08, 0.0, -5.96e-08, 0.0, -5.96e-08, 0.0, -5.96e-08, 0.0, -5.96e-08, 0.0, -5.96e-08, 0.0, -5.96e-08, 0.0, -5.96e-08, 0.0, -5.96e-08, 0.0, -5.96e-08, 0.0, -5.96e-08, 0.0, -5.96e-08, 0.0, -5.96e-08, 0.0, -5.96e-08, 0.0, -5.96e-08, 0.0, -5.96e-08, 0.0, -5.96e-08, 0.0, -5.96e-08, 0.0, -5.96e-08, 0.0, -5.96e-08, 0.0, -5.96e-08, 0.0, -5.96e-08, 0.0, -5.96e-08, 0.0, -5.96e-08, 0.0, -5.96e-08, 0.0, -5.96e-08, 0.0, -5.96e-08, 0.0, -5.96e-08, 0.0, -5.96e-08, 0.0, -5.96e-08, 0.0, -5.96e-08, 0.0, -5.96e-08, 0.0, -5.96e-08, 0.0, -5.96e-08, 0.0, -5.96e-08, 0.0, -5.96e-08, 0.0, -5.96e-08, 0.0, -5.96e-08, 0.0, -5.96e-08, 0.0, -5.96e-08, 0.0, -5.96e-08, 0.0, -5.96e-08, 0.0, -5.96e-08, 0.0, -5.96e-08, 0.0, -5.96e-08, 0.0, -5.96e-08, 0.0, -5.96e-08, 0.0, -5.96e-08, 0.0, -5.96e-08, 0.0, -5.96e-08, 0.0, -5.96e-08, 0.0, -5.96e-08, 0.0, -5.96e-08, 0.0, -5.96e-08, 0.0, -5.96e-08, 0.0, -5.96e-08, 0.0, -5.96e-08, 0.0, -5.96e-08, 0.0, -5.96e-08, 0.0, -5.96e-08, 0.0, -5.96e-08, 0.0, -5.96e-08, 0.0, -5.96e-08, 0.0, -5.96e-08, 0.0, -5.96e-08, 0.0, -5.96e-08, 0.0, -5.96e-08, 0.0, -5.96e-08, 0.0, -5.96e-08, 0.0, -5.96e-08, 0.0, -5.96e-08, 0.0, -5.96e-08, 0.0, -5.96e-08, 0.0, -5.96e-08, 0.0, -5.96e-08, 0.0, -5.96e-08, 0.0, -5.96e-08, 0.0, -5.96e-08, 0.0, -5.96e-08, 0.0, -5.96e-08, 0.0, -5.96e-08, 0.0, -5.96e-08, 0.0, -5.96e-08, 0.0, -5.96e-08, 0.0, -5.96e-08, 0.0, -5.96e-08, 0.0, -5.96e-08, 0.0, -5.96e-08, 0.0, -5.96e-08, 0.0, -5.96e-08, 0.0, -5.96e-08, 0.0, -5.96e-08, 0.0, -5.96e-08, 0.0, -5.96e-08, 0.0, -5.96e-08, 0.0, -5.96e-08, 0.0, -5.96e-08, 0.0, -5.96e-08, 0.0, -5.96e-08, 0.0, -5.96e-08, 0.0, -5.96e-08, 0.0, -5.96e-08, 0.0, -5.96e-08, 0.0, -5.96e-08, 0.0, -5.96e-08, 0.0, -5.96e-08, 0.0, -5.96e-08, 0.0, -5.96e-08, 0.0, -5.96e-08, 0.0, -5.96e-08, 0.0, -5.96e-08, 0.0, -5.96e-08, 0.0, -5.96e-08, 0.0, -5.96e-08, 0.0, -5.96e-08, 0.0, -5.96e-08, 0.0, -5.96e-08, 0.0, -5.96e-08, 0.0, -5.96e-08, 0.0, -5.96e-08, 0.0, -5.96e-08, 0.0, -5.96e-08, 0.0, -5.96e-08, 0.0, -5.96e-08, 0.0, -5.96e-08, 0.0, -5.96e-08, 0.0, -5.96e-08, 0.0, -5.96e-08, 0.0, -5.96e-08, 0.0, -5.96e-08, 0.0, -5.96e-08, 0.0, -5.96e-08, 0.0, -5.96e-08, 0.0, -5.96e-08, 0.0, -5.96e-08, 0.0, -5.96e-08, 0.0, -5.96e-08, 0.0, -5.96e-08, 0.0, -5.96e-08, 0.0, -5.96e-08, 0.0, -5.96e-08, 0.0, -5.96e-08, 0.0, -5.96e-08, 0.0, -5.96e-08, 0.0, -5.96e-08, 0.0, -5.96e-08, 0.0, -5.96e-08, 0.0, -5.96e-08, 0.0, -5.96e-08, 0.0, -5.96e-08, 0.0, -5.96e-08, 0.0, -5.96e-08, 0.0, -5.96e-08, 0.0, -5.96e-08, 0.0, -5.96e-08, 0.0, -5.96e-08, 0.0, -5.96e-08, 0.0, -5.96e-08, 0.0, -5.96e-08, 0.0, -5.96e-08, 0.0, -5.96e-08, 0.0, -5.96e-08, 0.0, -5.96e-08, 0.0, -5.96e-08, 0.0, -5.96e-08, 0.0, -5.96e-08, 0.0, -5.96e-08, 0.0, -5.96e-08, 0.0, -5.96e-08, 0.0, -5.96e-08, 0.0, -5.96e-08, 0.0, -5.96e-08, 0.0, -5.96e-08, 0.0, -5.96e-08, 0.0, -5.96e-08, 0.0, -5.96e-08, 0.0, -5.96e-08, 0.0, -5.96e-08, 0.0, -5.96e-08, 0.0, -5.96e-08, 0.0, -5.96e-08, 0.0, -5.96e-08, 0.0, -5.96e-08, 0.0, -5.96e-08, 0.0, -5.96e-08, 0.0, -5.96e-08, 0.0, -5.96e-08, 0.0, -5.96e-08, 0.0, -5.96e-08, 0.0, -5.96e-08, 0.0, -5.96e-08, 0.0, -5.96e-08, 0.0, -5.96e-08, 0.0, -5.96e-08, 0.0, -5.96e-08, 0.0, -5.96e-08, 0.0, -5.96e-08, 0.0, -5.96e-08, 0.0, -5.96e-08, 0.0, -5.96e-08, 0.0, -5.96e-08, 0.0, -5.96e-08, 0.0, -5.96e-08, 0.0, -5.96e-08, 0.0, -5.96e-08, 0.0, -5.96e-08, 0.0, -5.96e-08, 0.0, -5.96e-08, 0.0, -5.96e-08, 0.0, -5.96e-08, 0.0, -5.96e-08, 0.0, -5.96e-08, 0.0, -5.96e-08, 0.0, -5.96e-08, 0.0, -5.96e-08, 0.0, -5.96e-08, 0.0, -5.96e-08, 0.0, -5.96e-08, 0.0, -5.96e-08, 0.0, -5.96e-08, 0.0, -5.96e-08, 0.0, -5.96e-08, 0.0, -5.96e-08, 0.0, -5.96e-08, 0.0, -5.96e-08, 0.0, -5.96e-08, 0.0, -5.96e-08, 0.0, -5.96e-08, 0.0, -5.96e-08, 0.0, -5.96e-08, 0.0, -5.96e-08, 0.0, -5.96e-08, 0.0, -5.96e-08, 0.0, -5.96e-08, 0.0, -5.96e-08, 0.0, -5.96e-08, 0.0, -5.96e-08, 0.0, -5.96e-08, 0.0, -5.96e-08, 0.0, -5.96e-08, 0.0, -5.96e-08, 0.0, -5.96e-08, 0.0, -5.96e-08, 0.0, -5.96e-08, 0.0, -5.96e-08, 0.0, -5.96e-08, 0.0, -5.96e-08, 0.0, -5.96e-08, 0.0, -5.96e-08, 0.0, -5.96e-08, 0.0, -5.96e-08, 0.0, -5.96e-08, 0.0, -5.96e-08, 0.0, -5.96e-08, 0.0, -5.96e-08, 0.0, -5.96e-08, 0.0, -5.96e-08, 0.0, -5.96e-08, 0.0, -5.96e-08, 0.0, -5.96e-08, 0.0, -5.96e-08, 0.0, -5.96e-08, 0.0, -5.96e-08, 0.0, -5.96e-08, 0.0, -5.96e-08, 0.0, -5.96e-08, 0.0, -5.96e-08, 0.0, -5.96e-08, 0.0, -5.96e-08, 0.0, -5.96e-08, 0.0, -5.96e-08, 0.0, -5.96e-08, 0.0, -5.96e-08, 0.0, -5.96e-08, 0.0, -5.96e-08, 0.0, -5.96e-08, 0.0, -5.96e-08, 0.0, -5.96e-08, 0.0, -5.96e-08, 0.0, -5.96e-08, 0.0, -5.96e-08, 0.0, -5.96e-08, 0.0, -5.96e-08, 0.0, -5.96e-08, 0.0, -5.96e-08, 0.0, -5.96e-08, 0.0, -5.96e-08, 0.0, -5.96e-08, 0.0, -5.96e-08, 0.0, -5.96e-08, 0.0, -5.96e-08, 0.0, -5.96e-08, 0.0, -5.96e-08, 0.0, -5.96e-08, 0.0, -5.96e-08, 0.0, -5.96e-08, 0.0, -5.96e-08, 0.0, -5.96e-08, 0.0, -5.96e-08, 0.0, -5.96e-08, 0.0, -5.96e-08, 0.0, -5.96e-08, 0.0, -5.96e-08, 0.0, -5.96e-08, 0.0, -5.96e-08, 0.0, -5.96e-08, 0.0, -5.96e-08, 0.0, -5.96e-08, 0.0, -5.96e-08, 0.0, -5.96e-08, 0.0, -5.96e-08, 0.0, -5.96e-08, 0.0, -5.96e-08, 0.0, -5.96e-08, 0.0, -5.96e-08, 0.0, -5.96e-08, 0.0, -5.96e-08, 0.0, -5.96e-08, 0.0])
me_cone.use_remesh_preserve_volume = False
me_cone.use_remesh_preserve_attributes = False
me_cone.use_mirror_vertex_groups = False
me_cone.update()

# ---- objects
ob_arrowx = bpy.data.objects.new('ArrowX', me_cone)

# ---- transforms, parenting, visibility, modifiers, constraints
ob_arrowx.location = (0.0, 0.0, 0.0)
ob_arrowx.lineart.crease_threshold = 0.0

# ---- collection membership
col_collection_1.objects.link(ob_arrowx)

# ---- scene / render settings (as saved in the file)
scene.frame_start = 1; scene.frame_end = 250; scene.frame_set(1)
scene.render.engine = 'BLENDER_EEVEE_NEXT'
scene.render.image_settings.color_mode = 'RGB'
scene.render.image_settings.compression = 100
scene.render.resolution_percentage = 50
scene.render.dither_intensity = 0.0
scene.cycles.use_denoising = False
scene.cycles.samples = 128
scene.cycles.sampling_pattern = 'TABULATED_SOBOL'
scene.cycles.use_adaptive_sampling = False
scene.cycles.use_light_tree = False
scene.cycles.caustics_reflective = False
scene.cycles.caustics_refractive = False
scene.cycles.blur_glossy = 0.0
scene.cycles.max_bounces = 10
scene.cycles.sample_clamp_indirect = 0.0
scene.cycles.debug_use_hair_bvh = False
scene.view_settings.view_transform = 'Filmic'
bpy.context.view_layer.update()

# ---- added for rendering (the .blend has no active camera and no usable light): camera, sun
cam_auto = bpy.data.cameras.new('AutoCamera')
cam_auto.lens = 50.0
cam_auto.sensor_width = 36.0
cam_auto.clip_end = 1000.0
ob_auto_camera = bpy.data.objects.new('AutoCamera', cam_auto)
scene.collection.objects.link(ob_auto_camera)
ob_auto_camera.location = (0.886655, -0.564455, 0.709324)
ob_auto_camera.rotation_euler = (1.09748, -7.21219e-08, 0.694738)
scene.camera = ob_auto_camera
light_auto_sun = bpy.data.lights.new('AutoSun', 'SUN')
light_auto_sun.energy = 3.0
light_auto_sun.angle = 0.0523599
ob_auto_sun = bpy.data.objects.new('AutoSun', light_auto_sun)
scene.collection.objects.link(ob_auto_sun)
ob_auto_sun.rotation_euler = (0.872665, 0.174533, 0.523599)
bpy.context.view_layer.update()
